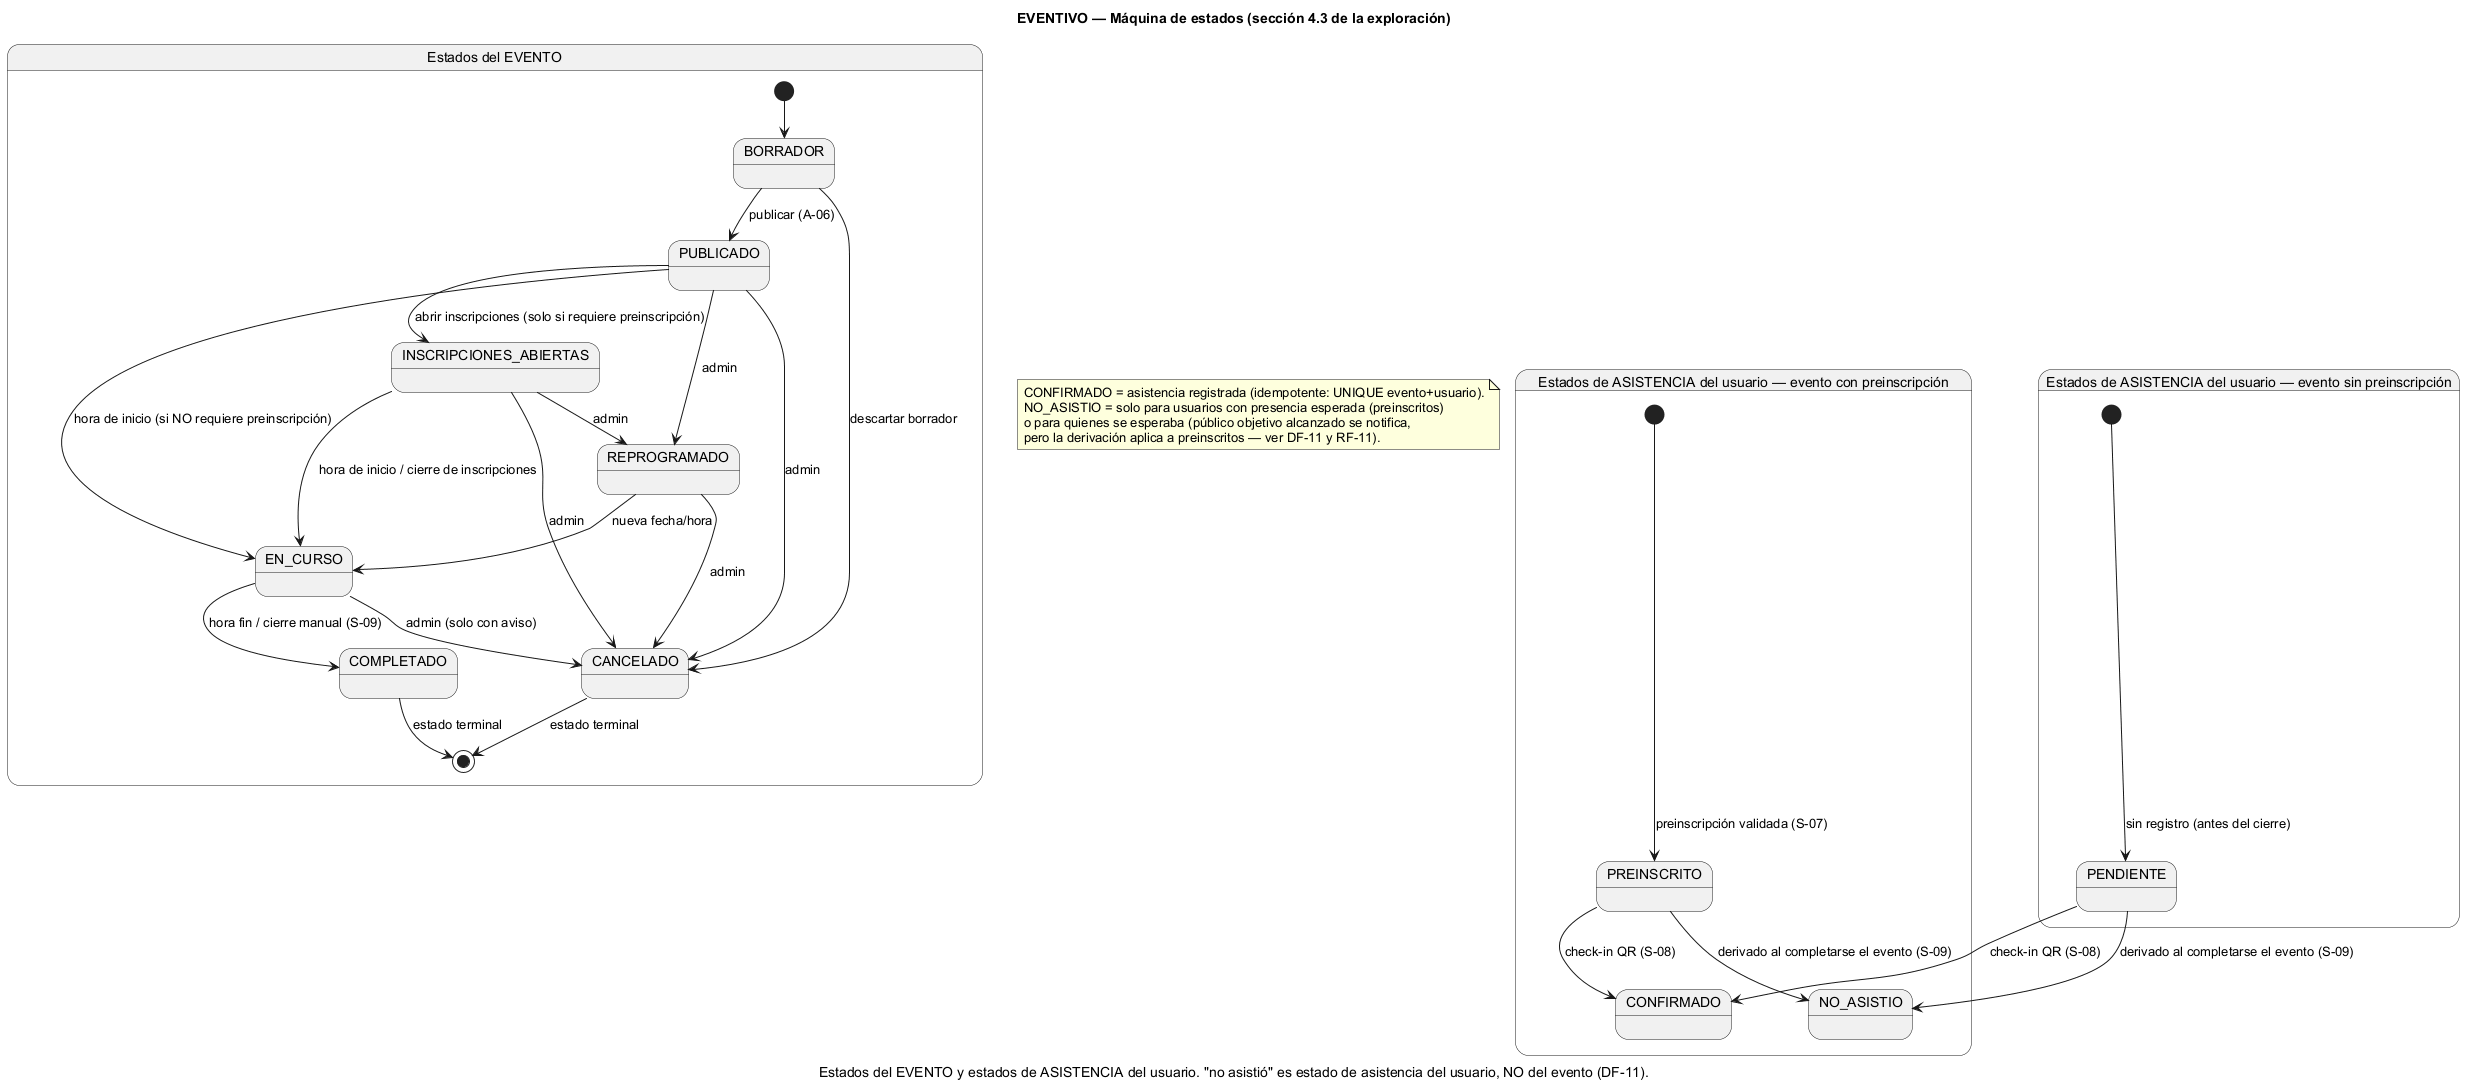

The diagram above was rendered by PlantUML. Its source (embedded in the PNG):
@startuml
title EVENTIVO — Máquina de estados (sección 4.3 de la exploración)
caption Estados del EVENTO y estados de ASISTENCIA del usuario. "no asistió" es estado de asistencia del usuario, NO del evento (DF-11).
skinparam defaultFontName "Arial"

state "Estados del EVENTO" as EV {
  [*] --> BORRADOR
  BORRADOR --> PUBLICADO : publicar (A-06)
  BORRADOR --> CANCELADO : descartar borrador
  PUBLICADO --> INSCRIPCIONES_ABIERTAS : abrir inscripciones (solo si requiere preinscripción)
  PUBLICADO --> EN_CURSO : hora de inicio (si NO requiere preinscripción)
  PUBLICADO --> CANCELADO : admin
  PUBLICADO --> REPROGRAMADO : admin
  INSCRIPCIONES_ABIERTAS --> EN_CURSO : hora de inicio / cierre de inscripciones
  INSCRIPCIONES_ABIERTAS --> CANCELADO : admin
  INSCRIPCIONES_ABIERTAS --> REPROGRAMADO : admin
  EN_CURSO --> COMPLETADO : hora fin / cierre manual (S-09)
  EN_CURSO --> CANCELADO : admin (solo con aviso)
  REPROGRAMADO --> EN_CURSO : nueva fecha/hora
  REPROGRAMADO --> CANCELADO : admin
  CANCELADO --> [*] : estado terminal
  COMPLETADO --> [*] : estado terminal
}

state "Estados de ASISTENCIA del usuario — evento con preinscripción" as UA1 {
  [*] --> PREINSCRITO : preinscripción validada (S-07)
  PREINSCRITO --> CONFIRMADO : check-in QR (S-08)
  PREINSCRITO --> NO_ASISTIO : derivado al completarse el evento (S-09)
}

state "Estados de ASISTENCIA del usuario — evento sin preinscripción" as UA2 {
  [*] --> PENDIENTE : sin registro (antes del cierre)
  PENDIENTE --> CONFIRMADO : check-in QR (S-08)
  PENDIENTE --> NO_ASISTIO : derivado al completarse el evento (S-09)
}

note "CONFIRMADO = asistencia registrada (idempotente: UNIQUE evento+usuario).\nNO_ASISTIO = solo para usuarios con presencia esperada (preinscritos)\no para quienes se esperaba (público objetivo alcanzado se notifica,\npero la derivación aplica a preinscritos — ver DF-11 y RF-11)." as NOTA_ASIST
@enduml